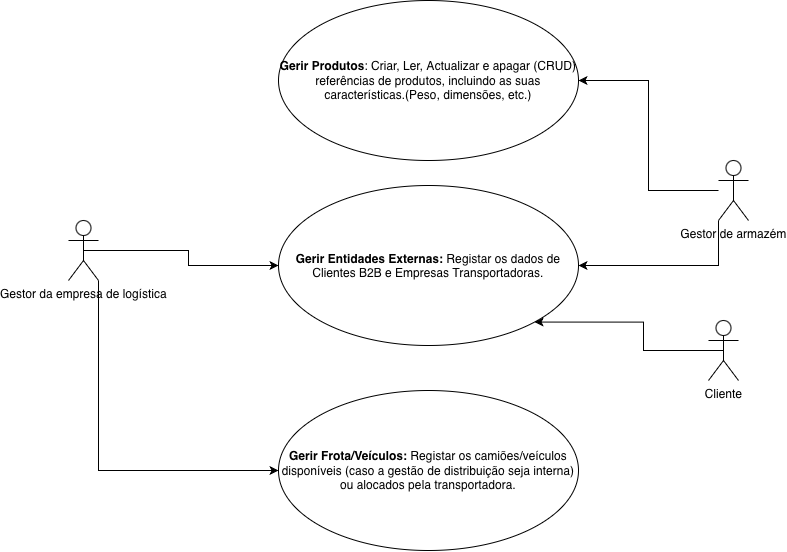

The diagram above was exported from draw.io. Its source (the exported page's mxGraphModel, read from the mxfile embedded in the PNG):
<mxGraphModel dx="1791" dy="699" grid="1" gridSize="10" guides="1" tooltips="1" connect="1" arrows="1" fold="1" page="1" pageScale="1" pageWidth="827" pageHeight="1169" math="0" shadow="0">
  <root>
    <mxCell id="0" />
    <mxCell id="1" parent="0" />
    <mxCell id="_uxWEfGpmbH3GP-Lh-pP-8" edge="1" parent="1" source="C_0YoGjqqQccmXMby_gK-10" style="edgeStyle=orthogonalEdgeStyle;rounded=0;orthogonalLoop=1;jettySize=auto;html=1;entryX=1;entryY=0.5;entryDx=0;entryDy=0;" target="_uxWEfGpmbH3GP-Lh-pP-5">
      <mxGeometry relative="1" as="geometry">
        <mxPoint x="687.5000000000005" y="355.9999999999999" as="sourcePoint" />
        <mxPoint x="470" y="285" as="targetPoint" />
      </mxGeometry>
    </mxCell>
    <mxCell id="_uxWEfGpmbH3GP-Lh-pP-9" edge="1" parent="1" source="C_0YoGjqqQccmXMby_gK-10" style="edgeStyle=orthogonalEdgeStyle;rounded=0;orthogonalLoop=1;jettySize=auto;html=1;exitX=0;exitY=1;exitDx=0;exitDy=0;exitPerimeter=0;entryX=1;entryY=0.5;entryDx=0;entryDy=0;" target="C_0YoGjqqQccmXMby_gK-1">
      <mxGeometry relative="1" as="geometry">
        <mxPoint x="695" y="380" as="sourcePoint" />
        <mxPoint x="470" y="405" as="targetPoint" />
      </mxGeometry>
    </mxCell>
    <mxCell id="_uxWEfGpmbH3GP-Lh-pP-5" parent="1" style="ellipse;whiteSpace=wrap;html=1;" value="&lt;b&gt;Gerir Produtos&lt;/b&gt;: Criar, Ler, Actualizar e apagar (CRUD) referências de produtos, incluindo as suas características.(Peso, dimensões, etc.)" vertex="1">
      <mxGeometry height="160" width="300" x="250" y="190" as="geometry" />
    </mxCell>
    <mxCell id="C_0YoGjqqQccmXMby_gK-1" parent="1" style="ellipse;whiteSpace=wrap;html=1;" value="&lt;b&gt;Gerir Entidades Externas:&lt;/b&gt; Registar os dados de Clientes B2B e Empresas Transportadoras." vertex="1">
      <mxGeometry height="160" width="300" x="250" y="375" as="geometry" />
    </mxCell>
    <mxCell id="C_0YoGjqqQccmXMby_gK-3" edge="1" parent="1" source="C_0YoGjqqQccmXMby_gK-2" style="edgeStyle=orthogonalEdgeStyle;rounded=0;orthogonalLoop=1;jettySize=auto;html=1;exitX=0.5;exitY=0.5;exitDx=0;exitDy=0;exitPerimeter=0;entryX=0;entryY=0.5;entryDx=0;entryDy=0;" target="C_0YoGjqqQccmXMby_gK-1">
      <mxGeometry relative="1" as="geometry" />
    </mxCell>
    <mxCell id="C_0YoGjqqQccmXMby_gK-6" edge="1" parent="1" source="C_0YoGjqqQccmXMby_gK-2" style="edgeStyle=orthogonalEdgeStyle;rounded=0;orthogonalLoop=1;jettySize=auto;html=1;exitX=1;exitY=1;exitDx=0;exitDy=0;exitPerimeter=0;entryX=0;entryY=0.5;entryDx=0;entryDy=0;" target="C_0YoGjqqQccmXMby_gK-5">
      <mxGeometry relative="1" as="geometry" />
    </mxCell>
    <mxCell id="C_0YoGjqqQccmXMby_gK-2" parent="1" style="shape=umlActor;verticalLabelPosition=bottom;verticalAlign=top;html=1;" value="Gestor da empresa de logística" vertex="1">
      <mxGeometry height="60" width="30" x="40" y="410" as="geometry" />
    </mxCell>
    <mxCell id="C_0YoGjqqQccmXMby_gK-5" parent="1" style="ellipse;whiteSpace=wrap;html=1;" value="&lt;b&gt;Gerir Frota/Veículos:&lt;/b&gt; Registar os camiões/veículos disponíveis (caso a gestão de distribuição seja interna) ou alocados pela transportadora." vertex="1">
      <mxGeometry height="160" width="300" x="250" y="580" as="geometry" />
    </mxCell>
    <mxCell id="C_0YoGjqqQccmXMby_gK-9" edge="1" parent="1" source="C_0YoGjqqQccmXMby_gK-7" style="edgeStyle=orthogonalEdgeStyle;rounded=0;orthogonalLoop=1;jettySize=auto;html=1;exitX=0.5;exitY=0.5;exitDx=0;exitDy=0;exitPerimeter=0;entryX=1;entryY=1;entryDx=0;entryDy=0;" target="C_0YoGjqqQccmXMby_gK-1">
      <mxGeometry relative="1" as="geometry" />
    </mxCell>
    <mxCell id="C_0YoGjqqQccmXMby_gK-7" parent="1" style="shape=umlActor;verticalLabelPosition=bottom;verticalAlign=top;html=1;" value="Cliente&lt;div&gt;&lt;br&gt;&lt;/div&gt;" vertex="1">
      <mxGeometry height="60" width="30" x="680" y="510" as="geometry" />
    </mxCell>
    <mxCell id="C_0YoGjqqQccmXMby_gK-10" parent="1" style="shape=umlActor;verticalLabelPosition=bottom;verticalAlign=top;html=1;" value="Gestor de armazém" vertex="1">
      <mxGeometry height="60" width="30" x="690" y="350" as="geometry" />
    </mxCell>
  </root>
</mxGraphModel>